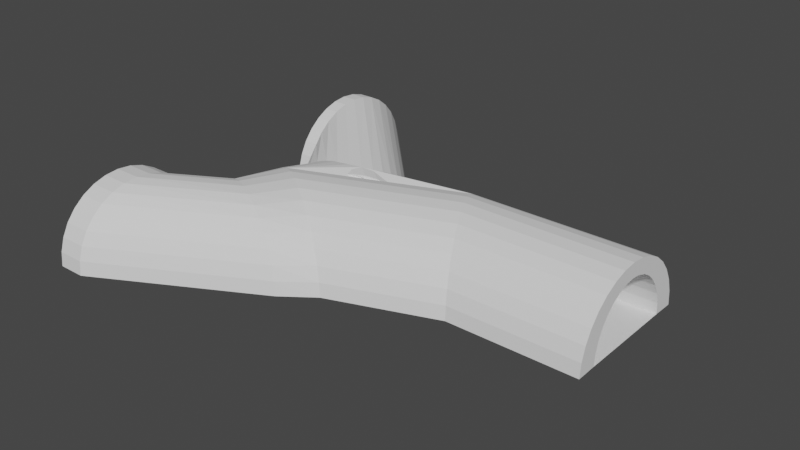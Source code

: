 # Source: tuneldoslineas.blend  (saved by Blender 2.83.19; exported with 4.5.12 LTS)
import bpy
from mathutils import Matrix  # noqa: F401  (used for matrix-valued properties, if any)

bpy.ops.wm.read_factory_settings(use_empty=True)
scene = bpy.context.scene
scene.name = 'Scene'

# ---- collections
col_collection = bpy.data.collections.new('Collection'); scene.collection.children.link(col_collection)

# ---- world
world_world = bpy.data.worlds.new('World'); scene.world = world_world
world_world.use_nodes = True; world_world.node_tree.nodes.clear()
_N = world_world.node_tree.nodes; _L = world_world.node_tree.links
n0 = _N.new('ShaderNodeOutputWorld'); n0.name = 'World Output'; n0.location = (300, 300)
n1 = _N.new('ShaderNodeBackground'); n1.name = 'Background'; n1.location = (10, 300)
n1.inputs[0].default_value = (0.05088, 0.05088, 0.05088, 1.0)
_L.new(n1.outputs[0], n0.inputs[0])
n0.is_active_output = True
world_world.color = (0.05088, 0.05088, 0.05088)
world_world.use_sun_shadow = False
world_world.sun_shadow_jitter_overblur = 0.0

# ---- meshes
me_cylinder_002 = bpy.data.meshes.new('Cylinder.002')
me_cylinder_002.from_pydata([(-0.5305, 0.8201, -1.449), (-0.5305, 2.875, 0.528), (-0.3354, 0.8009, -1.449), (-0.3354, 2.856, 0.5279), (-0.1478, 0.744, -1.449), (-0.1478, 2.799, 0.5279), (0.0251, 0.6516, -1.449), (0.0251, 2.707, 0.5278), (0.1766, 0.5272, -1.449), (0.1766, 2.582, 0.5276), (0.301, 0.3757, -1.449), (0.301, 2.431, 0.5275), (0.3934, 0.2028, -1.449), (0.3934, 2.258, 0.5273), (0.4503, 0.01522, -1.449), (0.4503, 2.07, 0.5271), (0.4695, -0.1799, -1.449), (0.4695, 1.875, 0.5269), (0.4503, -0.375, -1.449), (0.4503, 1.68, 0.5267), (0.3934, -0.5626, -1.449), (0.3934, 1.493, 0.5265), (0.301, -0.7354, -1.449), (0.301, 1.32, 0.5263), (0.1766, -0.887, -1.449), (0.1766, 1.168, 0.5262), (0.0251, -1.011, -1.449), (0.0251, 1.044, 0.526), (-0.1478, -1.104, -1.449), (-0.1478, 0.9515, 0.5259), (-0.3354, -1.161, -1.449), (-0.3354, 0.8946, 0.5259), (-0.5305, -1.18, -1.449), (-0.5305, 0.8754, 0.5258), (-0.2225, 1.222, 0.5262), (-0.2225, -0.8334, -1.449), (-0.08605, 1.287, 0.5263), (-0.08605, -0.768, -1.449), (0.03353, 1.375, 0.5264), (0.03353, -0.68, -1.449), (0.1317, 1.482, 0.5265), (0.1317, -0.5728, -1.449), (0.2046, 1.605, 0.5266), (0.2046, -0.4506, -1.449), (0.2495, 1.737, 0.5268), (0.2495, -0.3179, -1.449), (0.2647, 1.875, 0.5269), (0.2647, -0.1799, -1.449), (0.2495, 2.013, 0.527), (0.2495, -0.04188, -1.449), (0.2046, 2.146, 0.5272), (0.2046, 0.09081, -1.449), (0.1317, 2.268, 0.5273), (0.1317, 0.2131, -1.449), (0.03353, 2.376, 0.5274), (0.03353, 0.3203, -1.449), (-0.08605, 2.464, 0.5275), (-0.08605, 0.4082, -1.449), (-0.2225, 2.529, 0.5276), (-0.2225, 0.4736, -1.449), (-0.5245, 2.583, 0.5276), (-0.3705, 2.569, 0.5276), (-0.3705, 0.5139, -1.449), (-0.5245, 0.5275, -1.449), (-0.3705, -0.8736, -1.449), (-0.3705, 1.182, 0.5262), (-0.5245, -0.8872, -1.449), (-0.5245, 1.168, 0.5262), (-0.5305, 0.8132, -0.8464), (-0.3354, 0.7942, -0.8432), (-0.1478, 0.7379, -0.8337), (0.0251, 0.6465, -0.8183), (0.1766, 0.5234, -0.7976), (0.301, 0.3734, -0.7724), (0.3934, 0.2024, -0.7437), (0.4503, 0.01674, -0.7124), (0.4695, -0.1763, -0.68), (0.4503, -0.3694, -0.6475), (0.3934, -0.555, -0.6163), (0.301, -0.7261, -0.5876), (0.1766, -0.876, -0.5623), (0.0251, -0.9991, -0.5417), (-0.1478, -1.091, -0.5263), (-0.3354, -1.147, -0.5168), (-0.5305, -1.166, -0.5136), (-0.3705, -0.8628, -0.5646), (-0.2225, -0.823, -0.5713), (-0.08605, -0.7583, -0.5821), (0.03353, -0.6712, -0.5968), (0.1317, -0.5652, -0.6146), (0.2046, -0.4442, -0.635), (0.2495, -0.3129, -0.657), (0.2647, -0.1763, -0.68), (0.2495, -0.03976, -0.7029), (0.2046, 0.09154, -0.725), (0.1317, 0.2125, -0.7454), (0.03353, 0.3186, -0.7632), (-0.08605, 0.4057, -0.7778), (-0.2225, 0.4703, -0.7887), (-0.3705, 0.5102, -0.7954), (-0.5245, 0.5236, -0.7977), (-0.5245, -0.8762, -0.5623), (-0.5716, 1.633, -0.1916), (-0.5655, 1.488, -0.09565), (-0.3765, 1.624, -0.1853), (-0.1889, 1.595, -0.1666), (-0.01599, 1.55, -0.1363), (0.1356, 1.488, -0.09558), (0.2599, 1.413, -0.04592), (0.3523, 1.328, 0.01073), (0.4092, 1.235, 0.07221), (0.4284, 1.138, 0.1361), (0.4092, 1.042, 0.2001), (0.3523, 0.949, 0.2615), (0.2599, 0.8634, 0.3182), (0.1356, 0.7885, 0.3679), (-0.01599, 0.7269, 0.4086), (-0.1889, 0.6812, 0.4389), (-0.3765, 0.6531, 0.4575), (-0.5716, 0.6436, 0.4638), (-0.4116, 0.7951, 0.3635), (-0.2636, 0.815, 0.3503), (-0.1271, 0.8473, 0.3289), (-0.007555, 0.8909, 0.3), (0.09058, 0.9439, 0.2649), (0.1635, 1.004, 0.2248), (0.2084, 1.07, 0.1814), (0.2236, 1.138, 0.1361), (0.2084, 1.207, 0.09092), (0.1635, 1.272, 0.04743), (0.09058, 1.333, 0.007361), (-0.007555, 1.386, -0.02776), (-0.1271, 1.429, -0.05659), (-0.2636, 1.462, -0.07801), (-0.4116, 1.482, -0.0912), (-0.5655, 0.7884, 0.3679), (-0.3765, 1.293, -0.3313), (-0.1889, 1.251, -0.3103), (-0.01599, 1.182, -0.2762), (0.1356, 1.09, -0.2303), (0.2599, 0.9776, -0.1743), (0.3523, 0.8493, -0.1105), (0.4092, 0.71, -0.04126), (0.4284, 0.5652, 0.03076), (0.4092, 0.4205, 0.1028), (0.3523, 0.2812, 0.172), (0.2599, 0.1529, 0.2359), (0.1356, 0.04046, 0.2918), (-0.01599, -0.05183, 0.3377), (-0.1889, -0.1204, 0.3718), (-0.3765, -0.1626, 0.3928), (-0.5716, -0.1769, 0.3999), (-0.4116, 0.05039, 0.2869), (-0.2636, 0.08026, 0.272), (-0.1271, 0.1288, 0.2479), (-0.007555, 0.1941, 0.2154), (0.09058, 0.2736, 0.1758), (0.1635, 0.3644, 0.1307), (0.2084, 0.4628, 0.08171), (0.2236, 0.5652, 0.03076), (0.2084, 0.6677, -0.02018), (0.1635, 0.7661, -0.06917), (0.09058, 0.8569, -0.1143), (-0.007555, 0.9364, -0.1539), (-0.1271, 1.002, -0.1864), (-0.2636, 1.05, -0.2105), (-0.4116, 1.08, -0.2254), (-0.5655, 0.0403, 0.2919), (-0.5716, 1.307, -0.3384), (-0.5655, 1.09, -0.2304), (-0.5759, -2.854, 0.4123), (-0.3023, -2.858, 0.4171), (-0.1153, -2.8, 0.417), (0.05692, -2.707, 0.4169), (0.2079, -2.582, 0.4168), (0.3318, -2.43, 0.4167), (0.4239, -2.256, 0.4166), (0.4806, -2.067, 0.4164), (0.4998, -1.87, 0.4162), (0.4806, -1.674, 0.4161), (0.4239, -1.485, 0.4159), (0.3318, -1.311, 0.4157), (0.2079, -1.159, 0.4156), (0.05692, -1.034, 0.4155), (-0.1153, -0.9407, 0.4154), (-0.3023, -0.8834, 0.4154), (-0.5759, -0.8409, 0.4106), (-0.1898, -1.213, 0.4157), (-0.05383, -1.279, 0.4157), (0.06532, -1.367, 0.4158), (0.1631, -1.475, 0.4159), (0.2358, -1.598, 0.416), (0.2805, -1.732, 0.4161), (0.2956, -1.87, 0.4162), (0.2805, -2.009, 0.4163), (0.2358, -2.143, 0.4165), (0.1631, -2.266, 0.4166), (0.06532, -2.374, 0.4167), (-0.05383, -2.462, 0.4167), (-0.1898, -2.528, 0.4168), (-0.5699, -2.559, 0.4121), (-0.3373, -2.569, 0.4168), (-0.3373, -1.172, 0.4156), (-0.5699, -1.135, 0.4108), (0.2471, -0.2477, -0.3266), (0.323, -0.2135, -0.2757), (0.3698, -0.1763, -0.2205), (0.3856, -0.1376, -0.1631), (0.3698, -0.09892, -0.1057), (0.323, -0.06172, -0.05052), (0.2471, -0.02745, 0.0003481), (0.1078, -0.6801, -0.08233), (-0.3705, -0.7353, -0.2795), (-0.5643, 0.02007, 0.2986), (0.02712, -0.7574, -0.08929), (-0.2328, 0.03337, 0.2699), (0.1078, -0.5353, 0.1449), (-0.08605, -0.6311, -0.2929), (-0.3365, -0.6043, 0.3575), (0.02019, -0.5519, -0.3007), (-0.3844, 0.01608, 0.2911), (-0.1478, -0.5682, 0.3464), (0.1678, -0.5194, 0.09427), (0.1317, -0.4343, -0.3093), (0.02019, -0.8235, -0.1841), (0.1448, -0.4128, -0.3135), (-0.09682, 0.04322, 0.2311), (0.02559, 0.06164, 0.1782), (0.0251, -0.8206, -0.1836), (0.02019, -0.5142, 0.2912), (0.0251, -0.5131, 0.2889), (0.1448, -0.7147, -0.1844), (-0.5056, -0.0965, 0.2235), (0.1766, -0.608, -0.05651), (0.301, -0.5184, -0.1658), (0.1272, 0.08308, 0.1127), (0.1271, 0.08441, 0.1127), (0.323, -0.4734, -0.1659), (0.2428, 0.09225, -0.008641), (0.1766, -0.4435, 0.2027), (0.02712, -0.5707, 0.1975), (-0.07121, -0.8166, -0.09668), (-0.3129, -0.08606, 0.2083), (0.301, -0.3623, 0.08815), (-0.1898, -0.07711, 0.1828), (-0.1806, -0.6262, 0.2729), (-0.1478, -0.8604, -0.09491), (0.1448, -0.455, 0.2247), (-0.07121, -0.5963, 0.2388), (-0.09066, -0.07352, 0.1513), (-0.1834, -0.8725, -0.09705), (0.2471, -0.3909, 0.1454), (0.2409, 0.1478, -0.01281), (0.0251, -0.5719, 0.1985), (0.02565, -0.06402, 0.09488), (0.1678, -0.5141, 0.09214), (0.02767, 0.06208, 0.1769), (0.323, -0.3346, 0.05998), (-0.09688, 0.04379, 0.2311), (0.3698, -0.2978, -0.02414), (-0.1803, -0.6261, 0.2728), (0.2047, -0.5084, 0.04142), (0.2304, -0.1092, -0.1481), (0.2172, -0.5207, -0.004129), (0.3856, -0.3093, -0.09186), (0.2047, -0.5594, -0.03886), (0.3698, -0.3665, -0.1408), (0.1678, -0.6191, -0.06282), (0.0251, -0.7591, -0.08922), (0.2517, -0.3265, -0.3233), (-0.3051, -0.649, 0.2964), (0.1098, -0.05779, 0.03316), (0.1078, -0.3961, -0.2024), (0.1737, -0.05689, -0.03432), (0.2142, -0.07654, -0.09379), (0.02712, -0.4881, -0.2036), (0.1766, -0.6862, -0.1796), (0.2143, -0.07649, -0.09402), (0.03353, -0.483, -0.2028), (0.2471, -0.5924, -0.18), (0.2202, -0.1849, -0.1711), (0.2201, -0.1853, -0.1711), (0.2517, -0.3265, -0.3233), (0.1678, -0.3017, -0.1963), (0.1317, -0.3676, -0.1964), (-0.4971, -0.9328, -0.08789), (-0.4971, -0.6941, -0.1922), (-0.07121, -0.5642, -0.2041), (-0.3354, -0.919, -0.09236), (-0.3051, -0.911, -0.09549), (-0.08605, -0.5753, -0.2027), (-0.3705, -0.6813, -0.1943), (-0.3051, -0.6657, -0.2003), (-0.1834, -0.6239, -0.2031), (-0.2225, -0.6425, -0.2001), (-0.4971, -0.694, -0.192), (0.03353, -0.5421, -0.3002), (-0.502, -0.9897, -0.172), (-0.502, -0.7461, -0.277), (-0.4971, -0.6657, 0.3103), (-0.2762, -0.9589, -0.1815), (-0.5116, -0.6244, 0.3665), (-0.2762, -0.7125, -0.2877), (-0.1478, -0.9178, -0.1816), (-0.122, -0.9041, -0.1839), (-0.122, -0.6487, -0.2938), (-0.3354, -0.919, -0.1761), (-0.5018, -0.7443, -0.2743), (-0.3037, -2.857, 0.4849), (-0.5773, -2.853, 0.4801), (-0.1168, -2.8, 0.4848), (0.05549, -2.707, 0.4847), (0.2065, -2.582, 0.4846), (0.3304, -2.429, 0.4845), (0.4225, -2.255, 0.4844), (0.4792, -2.066, 0.4842), (0.4983, -1.87, 0.484), (0.4792, -1.674, 0.4839), (0.4225, -1.485, 0.4837), (0.3304, -1.311, 0.4835), (0.2065, -1.158, 0.4834), (0.05549, -1.033, 0.4833), (-0.1168, -0.9402, 0.4832), (-0.3037, -0.8829, 0.4832), (-0.5773, -0.8404, 0.4784), (-0.3387, -1.172, 0.4834), (-0.1912, -1.212, 0.4835), (-0.05526, -1.278, 0.4835), (0.06389, -1.367, 0.4836), (0.1617, -1.474, 0.4837), (0.2343, -1.598, 0.4838), (0.2791, -1.731, 0.4839), (0.2942, -1.87, 0.484), (0.2791, -2.009, 0.4841), (0.2343, -2.142, 0.4843), (0.1617, -2.265, 0.4844), (0.06389, -2.373, 0.4845), (-0.05526, -2.462, 0.4845), (-0.1912, -2.528, 0.4846), (-0.3387, -2.568, 0.4846), (-0.5713, -2.559, 0.4798), (-0.5713, -1.135, 0.4786), (-0.3354, 2.855, 0.6544), (-0.5305, 2.874, 0.6544), (-0.1478, 2.798, 0.6543), (0.0251, 2.706, 0.6542), (0.1766, 2.581, 0.6541), (0.301, 2.43, 0.6539), (0.3934, 2.257, 0.6537), (0.4503, 2.069, 0.6535), (0.4695, 1.874, 0.6533), (0.4503, 1.679, 0.6531), (0.3934, 1.492, 0.6529), (0.301, 1.319, 0.6527), (0.1766, 1.167, 0.6526), (0.0251, 1.043, 0.6525), (-0.1478, 0.9503, 0.6524), (-0.3354, 0.8934, 0.6523), (-0.5305, 0.8742, 0.6523), (-0.3705, 1.18, 0.6526), (-0.2225, 1.221, 0.6526), (-0.08605, 1.286, 0.6527), (0.03353, 1.374, 0.6528), (0.1317, 1.481, 0.6529), (0.2046, 1.604, 0.653), (0.2495, 1.736, 0.6532), (0.2647, 1.874, 0.6533), (0.2495, 2.012, 0.6535), (0.2046, 2.145, 0.6536), (0.1317, 2.267, 0.6537), (0.03353, 2.374, 0.6539), (-0.08605, 2.462, 0.6539), (-0.2225, 2.528, 0.654), (-0.3705, 2.568, 0.6541), (-0.5245, 2.582, 0.6541), (-0.5245, 1.167, 0.6526), (0.1818, 0.4045, 0.1107)], [(66, 203), (295, 63)], [(102, 1, 3, 104), (104, 3, 5, 105), (105, 5, 7, 106), (106, 7, 9, 107), (107, 9, 11, 108), (108, 11, 13, 109), (109, 13, 15, 110), (110, 15, 17, 111), (111, 17, 19, 112), (112, 19, 21, 113), (113, 21, 23, 114), (114, 23, 25, 115), (115, 25, 27, 116), (116, 27, 29, 117), (117, 29, 31, 118), (118, 31, 33, 119), (30, 64, 35, 28), (120, 135, 67, 65), (122, 121, 34, 36), (123, 122, 36, 38), (124, 123, 38, 40), (125, 124, 40, 42), (126, 125, 42, 44), (127, 126, 44, 46), (128, 127, 46, 48), (129, 128, 48, 50), (130, 129, 50, 52), (131, 130, 52, 54), (132, 131, 54, 56), (133, 132, 56, 58), (121, 120, 65, 34), (134, 133, 58, 61), (103, 134, 61, 60), (21, 19, 351, 352), (65, 67, 375, 359), (4, 59, 62, 2), (22, 41, 43, 20), (46, 44, 365, 366), (3, 1, 343, 342), (14, 49, 51, 12), (32, 66, 64, 30), (29, 27, 355, 356), (11, 9, 346, 347), (6, 57, 59, 4), (24, 39, 41, 22), (84, 101, 66, 32), (54, 52, 369, 370), (36, 34, 360, 361), (16, 47, 49, 14), (60, 61, 373, 374), (8, 55, 57, 6), (26, 37, 39, 24), (19, 17, 350, 351), (44, 42, 364, 365), (18, 45, 47, 16), (34, 65, 359, 360), (10, 53, 55, 8), (28, 35, 37, 26), (2, 62, 63, 0), (27, 25, 354, 355), (9, 7, 345, 346), (52, 50, 368, 369), (20, 43, 45, 18), (102, 103, 60, 1), (1, 60, 374, 343), (12, 51, 53, 10), (0, 63, 100, 68), (63, 62, 99, 100), (62, 59, 98, 99), (35, 64, 85, 86), (59, 57, 97, 98), (57, 55, 96, 97), (55, 53, 95, 96), (53, 51, 94, 95), (51, 49, 93, 94), (49, 47, 92, 93), (47, 45, 91, 92), (45, 43, 90, 91), (43, 41, 89, 90), (41, 39, 88, 89), (39, 37, 87, 88), (37, 35, 86, 87), (64, 66, 101, 85), (30, 83, 84, 32), (28, 82, 83, 30), (26, 81, 82, 28), (24, 80, 81, 26), (22, 79, 80, 24), (20, 78, 79, 22), (18, 77, 78, 20), (16, 76, 77, 18), (14, 75, 76, 16), (12, 74, 75, 14), (10, 73, 74, 12), (8, 72, 73, 10), (6, 71, 72, 8), (4, 70, 71, 6), (2, 69, 70, 4), (0, 68, 69, 2), (33, 67, 135, 119), (168, 169, 103, 102), (169, 166, 134, 103), (166, 165, 133, 134), (153, 152, 120, 121), (165, 164, 132, 133), (164, 163, 131, 132), (163, 162, 130, 131), (162, 161, 129, 130), (161, 160, 128, 129), (160, 159, 127, 128), (159, 158, 126, 127), (158, 376, 157, 125, 126), (157, 156, 124, 125), (156, 155, 123, 124), (155, 154, 122, 123), (154, 153, 121, 122), (152, 167, 135, 120), (150, 118, 119, 151), (149, 117, 118, 150), (148, 116, 117, 149), (147, 115, 116, 148), (146, 114, 115, 147), (145, 113, 114, 146), (144, 112, 113, 145), (143, 111, 112, 144), (142, 110, 111, 143), (141, 109, 110, 142), (140, 108, 109, 141), (139, 107, 108, 140), (138, 106, 107, 139), (137, 105, 106, 138), (136, 104, 105, 137), (168, 102, 104, 136), (68, 168, 136, 69), (69, 136, 137, 70), (70, 137, 138, 71), (71, 138, 139, 72), (72, 139, 140, 73), (73, 140, 141, 74), (74, 141, 142, 75), (75, 142, 143, 76), (76, 143, 144, 77), (77, 144, 145, 78), (78, 145, 146, 243, 257, 259, 264, 266, 237, 234, 79), (79, 234, 279, 276, 80), (80, 276, 231, 228, 81), (81, 228, 224, 304, 303, 82), (82, 303, 300, 83), (85, 101, 307, 298, 212), (87, 86, 302, 305, 217), (88, 87, 217, 219, 296), (89, 88, 296, 223), (90, 89, 223, 225, 282), (91, 90, 376, 158), (92, 91, 158, 159), (93, 92, 159, 160), (94, 93, 160, 161), (95, 94, 161, 162), (96, 95, 162, 163), (97, 96, 163, 164), (98, 97, 164, 165), (86, 85, 212, 302), (99, 98, 165, 166), (100, 99, 166, 169), (68, 100, 169, 168), (119, 135, 167, 151), (204, 205, 237, 234, 279), (205, 206, 266, 237), (206, 207, 264, 266), (207, 208, 259, 264), (208, 209, 257, 259), (209, 210, 251, 243, 257), (210, 252, 238, 236, 247, 239, 251), (196, 335, 334, 195), (182, 320, 319, 181), (195, 334, 333, 194), (181, 319, 318, 180), (194, 333, 332, 193), (180, 318, 317, 179), (193, 332, 331, 192), (179, 317, 316, 178), (170, 309, 340, 200), (192, 331, 330, 191), (178, 316, 315, 177), (191, 330, 329, 190), (177, 315, 314, 176), (190, 329, 328, 189), (176, 314, 313, 175), (189, 328, 327, 188), (186, 301, 299, 203), (282, 225, 223, 284, 283, 281), (273, 271, 235, 236, 238), (238, 236, 235, 156, 157), (212, 298, 307, 286, 291), (242, 232, 213, 220), (285, 200, 201, 289, 306), (275, 214, 211, 272, 278), (214, 197, 196, 211), (251, 181, 180, 257, 243), (273, 222, 216, 271), (222, 191, 190, 216), (225, 231, 228, 224, 219, 296, 223), (231, 174, 173, 224, 228), (283, 267, 233, 265, 280, 281), (267, 195, 194, 265, 233), (254, 240, 253, 248, 249), (240, 189, 188, 248, 253), (247, 182, 181, 251, 239), (293, 250, 246, 241, 287, 290), (250, 199, 198, 241, 246), (277, 261, 255, 222, 273, 274), (261, 192, 191, 222, 255), (301, 186, 185, 218), (185, 184, 221, 218), (272, 211, 267, 283, 284), (211, 196, 195, 267), (237, 176, 175, 279, 234), (228, 231, 276, 233, 267, 211, 214, 268), (253, 240, 216, 222, 255, 239, 247, 230), (230, 247, 239, 147, 148), (249, 248, 245, 260), (234, 237, 266, 264, 259, 257, 243), (288, 285, 297, 300), (259, 179, 178, 264), (276, 279, 234, 243, 251, 239, 255, 261, 263, 265, 233), (239, 251, 243, 146, 147), (303, 304, 224, 228, 268, 241, 246), (221, 229, 230, 148, 149), (223, 296, 278, 272, 284), (271, 254, 227, 235), (235, 227, 155, 156), (302, 300, 297, 298, 212), (300, 171, 170, 297), (305, 304, 303, 300, 302), (304, 172, 171, 300, 303), (262, 263, 261, 277), (263, 193, 192, 261), (252, 210, 209, 208, 207, 206, 205, 204, 269), (300, 303, 246, 250, 289, 288), (218, 221, 149, 150), (292, 289, 250, 293, 294), (289, 201, 199, 250), (296, 219, 217, 290, 287, 275, 278), (254, 249, 226, 256, 227), (227, 256, 226, 154), (217, 305, 302, 294, 293, 290), (249, 244, 215, 258, 226), (226, 258, 215, 153), (302, 212, 291, 292, 294), (244, 242, 220, 215), (215, 220, 152), (264, 178, 177, 266), (287, 241, 268, 214, 275), (241, 198, 197, 214, 268), (242, 270, 299, 232), (270, 202, 203, 299), (244, 260, 270, 242), (260, 187, 202, 270), (269, 204, 279, 276, 231, 225, 282), (279, 175, 174, 231, 276), (266, 177, 176, 237), (238, 252, 269, 282, 281, 280, 262, 277, 274), (298, 295, 285, 297), (297, 170, 200, 285), (257, 180, 179, 259), (219, 224, 304, 305, 217), (224, 173, 172, 304), (280, 265, 263, 262), (265, 194, 193, 263), (271, 216, 240, 254), (216, 190, 189, 240), (258, 221, 229, 256, 226), (221, 184, 183, 229), (256, 229, 230, 247, 236, 235, 227), (229, 183, 182, 247, 230), (213, 167, 152, 220), (285, 288, 289, 292, 291, 286), (188, 187, 260, 248), (300, 297, 84, 83), (101, 84, 297, 298, 307), (150, 151, 301, 218), (167, 213, 232, 299, 301, 151), (313, 314, 334, 335), (322, 323, 325, 326), (308, 310, 338, 339), (318, 319, 329, 330), (314, 315, 333, 334), (323, 324, 341, 325), (310, 311, 337, 338), (319, 320, 328, 329), (315, 316, 332, 333), (311, 312, 336, 337), (320, 321, 327, 328), (316, 317, 331, 332), (312, 313, 335, 336), (321, 322, 326, 327), (309, 308, 339, 340), (317, 318, 330, 331), (183, 321, 320, 182), (197, 336, 335, 196), (184, 322, 321, 183), (171, 308, 309, 170), (198, 337, 336, 197), (185, 323, 322, 184), (203, 341, 324, 186), (172, 310, 308, 171), (199, 338, 337, 198), (186, 324, 323, 185), (173, 311, 310, 172), (201, 339, 338, 199), (187, 326, 325, 202), (174, 312, 311, 173), (200, 340, 339, 201), (188, 327, 326, 187), (175, 313, 312, 174), (202, 325, 341, 203), (347, 369, 368, 348), (356, 360, 359, 357), (342, 373, 372, 344), (352, 364, 363, 353), (348, 368, 367, 349), (357, 359, 375, 358), (344, 372, 371, 345), (353, 363, 362, 354), (349, 367, 366, 350), (345, 371, 370, 346), (354, 362, 361, 355), (350, 366, 365, 351), (346, 370, 369, 347), (355, 361, 360, 356), (343, 374, 373, 342), (351, 365, 364, 352), (38, 36, 361, 362), (56, 54, 370, 371), (13, 11, 347, 348), (31, 29, 356, 357), (48, 46, 366, 367), (5, 3, 342, 344), (23, 21, 352, 353), (40, 38, 362, 363), (58, 56, 371, 372), (15, 13, 348, 349), (33, 31, 357, 358), (50, 48, 367, 368), (7, 5, 344, 345), (25, 23, 353, 354), (67, 33, 358, 375), (42, 40, 363, 364), (61, 58, 372, 373), (17, 15, 349, 350), (274, 273, 238), (154, 226, 153), (153, 215, 152), (244, 249, 260), (155, 227, 154), (376, 90, 282, 269, 252, 238, 157)])
_uv = me_cylinder_002.uv_layers.new(name='UVMap')
_uv.uv.foreach_set('vector', [1.0, 0.875, 1.0, 1.0, 0.9688, 1.0, 0.9687, 0.875, 0.9687, 0.875, 0.9688, 1.0, 0.9375, 1.0, 0.9375, 0.875, 0.9375, 0.875, 0.9375, 1.0, 0.9063, 1.0, 0.9062, 0.875, 0.9062, 0.875, 0.9063, 1.0, 0.875, 1.0, 0.875, 0.875, 0.875, 0.875, 0.875, 1.0, 0.8438, 1.0, 0.8437, 0.875, 0.8437, 0.875, 0.8438, 1.0, 0.8125, 1.0, 0.8125, 0.875, 0.8125, 0.875, 0.8125, 1.0, 0.7812, 1.0, 0.7812, 0.875, 0.7812, 0.875, 0.7812, 1.0, 0.75, 1.0, 0.75, 0.875, 0.75, 0.875, 0.75, 1.0, 0.7188, 1.0, 0.7188, 0.875, 0.7188, 0.875, 0.7188, 1.0, 0.6875, 1.0, 0.6875, 0.875, 0.6875, 0.875, 0.6875, 1.0, 0.6562, 1.0, 0.6562, 0.875, 0.6562, 0.875, 0.6562, 1.0, 0.625, 1.0, 0.625, 0.875, 0.625, 0.875, 0.625, 1.0, 0.5938, 1.0, 0.5938, 0.875, 0.5938, 0.875, 0.5938, 1.0, 0.5625, 1.0, 0.5625, 0.875, 0.5625, 0.875, 0.5625, 1.0, 0.5313, 1.0, 0.5312, 0.875, 0.5312, 0.875, 0.5313, 1.0, 0.5, 1.0, 0.5, 0.875, 0.5312, 0.5, 0.5312, 0.5, 0.5625, 0.5, 0.5625, 0.5, 0.5312, 0.875, 0.5, 0.875, 0.5, 1.0, 0.5312, 1.0, 0.5938, 0.875, 0.5625, 0.875, 0.5625, 1.0, 0.5938, 1.0, 0.625, 0.875, 0.5938, 0.875, 0.5938, 1.0, 0.625, 1.0, 0.6562, 0.875, 0.625, 0.875, 0.625, 1.0, 0.6562, 1.0, 0.6875, 0.875, 0.6562, 0.875, 0.6562, 1.0, 0.6875, 1.0, 0.7188, 0.875, 0.6875, 0.875, 0.6875, 1.0, 0.7188, 1.0, 0.75, 0.875, 0.7188, 0.875, 0.7188, 1.0, 0.75, 1.0, 0.7812, 0.875, 0.75, 0.875, 0.75, 1.0, 0.7812, 1.0, 0.8125, 0.875, 0.7812, 0.875, 0.7812, 1.0, 0.8125, 1.0, 0.8437, 0.875, 0.8125, 0.875, 0.8125, 1.0, 0.8438, 1.0, 0.875, 0.875, 0.8437, 0.875, 0.8438, 1.0, 0.875, 1.0, 0.9062, 0.875, 0.875, 0.875, 0.875, 1.0, 0.9062, 1.0, 0.9375, 0.875, 0.9062, 0.875, 0.9062, 1.0, 0.9375, 1.0, 0.5625, 0.875, 0.5312, 0.875, 0.5312, 1.0, 0.5625, 1.0, 0.9688, 0.875, 0.9375, 0.875, 0.9375, 1.0, 0.9687, 1.0, 1.0, 0.875, 0.9688, 0.875, 0.9687, 1.0, 1.0, 1.0, 0.6875, 1.0, 0.7188, 1.0, 0.7188, 1.0, 0.6875, 1.0, 0.5312, 1.0, 0.5, 1.0, 0.5, 1.0, 0.5312, 1.0, 0.9375, 0.5, 0.9375, 0.5, 0.9688, 0.5, 0.9688, 0.5, 0.6562, 0.5, 0.6562, 0.5, 0.6875, 0.5, 0.6875, 0.5, 0.75, 1.0, 0.7188, 1.0, 0.7188, 1.0, 0.75, 1.0, 0.9688, 1.0, 1.0, 1.0, 1.0, 1.0, 0.9688, 1.0, 0.7812, 0.5, 0.7812, 0.5, 0.8125, 0.5, 0.8125, 0.5, 0.5, 0.5, 0.5, 0.5, 0.5312, 0.5, 0.5312, 0.5, 0.5625, 1.0, 0.5938, 1.0, 0.5938, 1.0, 0.5625, 1.0, 0.8438, 1.0, 0.875, 1.0, 0.875, 1.0, 0.8438, 1.0, 0.9062, 0.5, 0.9062, 0.5, 0.9375, 0.5, 0.9375, 0.5, 0.625, 0.5, 0.625, 0.5, 0.6562, 0.5, 0.6562, 0.5, 0.5, 0.75, 0.5, 0.75, 0.5, 0.5, 0.5, 0.5, 0.875, 1.0, 0.8438, 1.0, 0.8438, 1.0, 0.875, 1.0, 0.5938, 1.0, 0.5625, 1.0, 0.5625, 1.0, 0.5938, 1.0, 0.75, 0.5, 0.75, 0.5, 0.7812, 0.5, 0.7812, 0.5, 1.0, 1.0, 0.9687, 1.0, 0.9687, 1.0, 1.0, 1.0, 0.875, 0.5, 0.875, 0.5, 0.9062, 0.5, 0.9062, 0.5, 0.5938, 0.5, 0.5938, 0.5, 0.625, 0.5, 0.625, 0.5, 0.7188, 1.0, 0.75, 1.0, 0.75, 1.0, 0.7188, 1.0, 0.7188, 1.0, 0.6875, 1.0, 0.6875, 1.0, 0.7188, 1.0, 0.7188, 0.5, 0.7188, 0.5, 0.75, 0.5, 0.75, 0.5, 0.5625, 1.0, 0.5312, 1.0, 0.5312, 1.0, 0.5625, 1.0, 0.8438, 0.5, 0.8438, 0.5, 0.875, 0.5, 0.875, 0.5, 0.5625, 0.5, 0.5625, 0.5, 0.5938, 0.5, 0.5938, 0.5, 0.9688, 0.5, 0.9688, 0.5, 1.0, 0.5, 1.0, 0.5, 0.5938, 1.0, 0.625, 1.0, 0.625, 1.0, 0.5938, 1.0, 0.875, 1.0, 0.9063, 1.0, 0.9063, 1.0, 0.875, 1.0, 0.8438, 1.0, 0.8125, 1.0, 0.8125, 1.0, 0.8438, 1.0, 0.6875, 0.5, 0.6875, 0.5, 0.7188, 0.5, 0.7188, 0.5, 1.0, 0.875, 1.0, 0.875, 1.0, 1.0, 1.0, 1.0, 1.0, 1.0, 1.0, 1.0, 1.0, 1.0, 1.0, 1.0, 0.8125, 0.5, 0.8125, 0.5, 0.8438, 0.5, 0.8438, 0.5, 1.0, 0.5, 1.0, 0.5, 1.0, 0.75, 1.0, 0.75, 1.0, 0.5, 0.9688, 0.5, 0.9688, 0.75, 1.0, 0.75, 0.9688, 0.5, 0.9375, 0.5, 0.9375, 0.75, 0.9688, 0.75, 0.5625, 0.5, 0.5312, 0.5, 0.5312, 0.75, 0.5625, 0.75, 0.9375, 0.5, 0.9062, 0.5, 0.9062, 0.75, 0.9375, 0.75, 0.9062, 0.5, 0.875, 0.5, 0.875, 0.75, 0.9062, 0.75, 0.875, 0.5, 0.8438, 0.5, 0.8438, 0.75, 0.875, 0.75, 0.8438, 0.5, 0.8125, 0.5, 0.8125, 0.75, 0.8438, 0.75, 0.8125, 0.5, 0.7812, 0.5, 0.7812, 0.75, 0.8125, 0.75, 0.7812, 0.5, 0.75, 0.5, 0.75, 0.75, 0.7812, 0.75, 0.75, 0.5, 0.7188, 0.5, 0.7188, 0.75, 0.75, 0.75, 0.7188, 0.5, 0.6875, 0.5, 0.6875, 0.75, 0.7188, 0.75, 0.6875, 0.5, 0.6562, 0.5, 0.6562, 0.75, 0.6875, 0.75, 0.6562, 0.5, 0.625, 0.5, 0.625, 0.75, 0.6562, 0.75, 0.625, 0.5, 0.5938, 0.5, 0.5938, 0.75, 0.625, 0.75, 0.5938, 0.5, 0.5625, 0.5, 0.5625, 0.75, 0.5938, 0.75, 0.5312, 0.5, 0.5, 0.5, 0.5, 0.75, 0.5312, 0.75, 0.5312, 0.5, 0.5312, 0.75, 0.5, 0.75, 0.5, 0.5, 0.5625, 0.5, 0.5625, 0.75, 0.5312, 0.75, 0.5312, 0.5, 0.5938, 0.5, 0.5938, 0.75, 0.5625, 0.75, 0.5625, 0.5, 0.625, 0.5, 0.625, 0.75, 0.5938, 0.75, 0.5938, 0.5, 0.6562, 0.5, 0.6562, 0.75, 0.625, 0.75, 0.625, 0.5, 0.6875, 0.5, 0.6875, 0.75, 0.6562, 0.75, 0.6562, 0.5, 0.7188, 0.5, 0.7188, 0.75, 0.6875, 0.75, 0.6875, 0.5, 0.75, 0.5, 0.75, 0.75, 0.7188, 0.75, 0.7188, 0.5, 0.7812, 0.5, 0.7812, 0.75, 0.75, 0.75, 0.75, 0.5, 0.8125, 0.5, 0.8125, 0.75, 0.7812, 0.75, 0.7812, 0.5, 0.8438, 0.5, 0.8437, 0.75, 0.8125, 0.75, 0.8125, 0.5, 0.875, 0.5, 0.875, 0.75, 0.8437, 0.75, 0.8438, 0.5, 0.9062, 0.5, 0.9062, 0.75, 0.875, 0.75, 0.875, 0.5, 0.9375, 0.5, 0.9375, 0.75, 0.9062, 0.75, 0.9062, 0.5, 0.9688, 0.5, 0.9688, 0.75, 0.9375, 0.75, 0.9375, 0.5, 1.0, 0.5, 1.0, 0.75, 0.9688, 0.75, 0.9688, 0.5, 0.5, 1.0, 0.5, 1.0, 0.5, 0.875, 0.5, 0.875, 1.0, 0.8125, 1.0, 0.8125, 1.0, 0.875, 1.0, 0.875, 1.0, 0.8125, 0.9688, 0.8125, 0.9688, 0.875, 1.0, 0.875, 0.9688, 0.8125, 0.9375, 0.8125, 0.9375, 0.875, 0.9688, 0.875, 0.5625, 0.8125, 0.5312, 0.8125, 0.5312, 0.875, 0.5625, 0.875, 0.9375, 0.8125, 0.9062, 0.8125, 0.9062, 0.875, 0.9375, 0.875, 0.9062, 0.8125, 0.875, 0.8125, 0.875, 0.875, 0.9062, 0.875, 0.875, 0.8125, 0.8437, 0.8125, 0.8437, 0.875, 0.875, 0.875, 0.8437, 0.8125, 0.8125, 0.8125, 0.8125, 0.875, 0.8437, 0.875, 0.8125, 0.8125, 0.7812, 0.8125, 0.7812, 0.875, 0.8125, 0.875, 0.7812, 0.8125, 0.75, 0.8125, 0.75, 0.875, 0.7812, 0.875, 0.75, 0.8125, 0.7188, 0.8125, 0.7188, 0.875, 0.75, 0.875, 0.7188, 0.8125, 0.7003, 0.8125, 0.6875, 0.8125, 0.6875, 0.875, 0.7188, 0.875, 0.6875, 0.8125, 0.6562, 0.8125, 0.6562, 0.875, 0.6875, 0.875, 0.6562, 0.8125, 0.625, 0.8125, 0.625, 0.875, 0.6562, 0.875, 0.625, 0.8125, 0.5937, 0.8125, 0.5938, 0.875, 0.625, 0.875, 0.5937, 0.8125, 0.5625, 0.8125, 0.5625, 0.875, 0.5938, 0.875, 0.5312, 0.8125, 0.5, 0.8125, 0.5, 0.875, 0.5312, 0.875, 0.5312, 0.8125, 0.5312, 0.875, 0.5, 0.875, 0.5, 0.8125, 0.5625, 0.8125, 0.5625, 0.875, 0.5312, 0.875, 0.5312, 0.8125, 0.5938, 0.8125, 0.5938, 0.875, 0.5625, 0.875, 0.5625, 0.8125, 0.625, 0.8125, 0.625, 0.875, 0.5938, 0.875, 0.5938, 0.8125, 0.6562, 0.8125, 0.6562, 0.875, 0.625, 0.875, 0.625, 0.8125, 0.6875, 0.8125, 0.6875, 0.875, 0.6562, 0.875, 0.6562, 0.8125, 0.7188, 0.8125, 0.7188, 0.875, 0.6875, 0.875, 0.6875, 0.8125, 0.75, 0.8125, 0.75, 0.875, 0.7188, 0.875, 0.7188, 0.8125, 0.7812, 0.8125, 0.7812, 0.875, 0.75, 0.875, 0.75, 0.8125, 0.8125, 0.8125, 0.8125, 0.875, 0.7812, 0.875, 0.7812, 0.8125, 0.8437, 0.8125, 0.8437, 0.875, 0.8125, 0.875, 0.8125, 0.8125, 0.875, 0.8125, 0.875, 0.875, 0.8437, 0.875, 0.8437, 0.8125, 0.9063, 0.8125, 0.9062, 0.875, 0.875, 0.875, 0.875, 0.8125, 0.9375, 0.8125, 0.9375, 0.875, 0.9062, 0.875, 0.9063, 0.8125, 0.9687, 0.8125, 0.9687, 0.875, 0.9375, 0.875, 0.9375, 0.8125, 1.0, 0.8125, 1.0, 0.875, 0.9687, 0.875, 0.9687, 0.8125, 1.0, 0.75, 1.0, 0.8125, 0.9687, 0.8125, 0.9688, 0.75, 0.9688, 0.75, 0.9687, 0.8125, 0.9375, 0.8125, 0.9375, 0.75, 0.9375, 0.75, 0.9375, 0.8125, 0.9063, 0.8125, 0.9062, 0.75, 0.9062, 0.75, 0.9063, 0.8125, 0.875, 0.8125, 0.875, 0.75, 0.875, 0.75, 0.875, 0.8125, 0.8437, 0.8125, 0.8437, 0.75, 0.8437, 0.75, 0.8437, 0.8125, 0.8125, 0.8125, 0.8125, 0.75, 0.8125, 0.75, 0.8125, 0.8125, 0.7812, 0.8125, 0.7812, 0.75, 0.7812, 0.75, 0.7812, 0.8125, 0.75, 0.8125, 0.75, 0.75, 0.75, 0.75, 0.75, 0.8125, 0.7188, 0.8125, 0.7188, 0.75, 0.7188, 0.75, 0.7188, 0.8125, 0.6875, 0.8125, 0.6875, 0.75, 0.6875, 0.75, 0.6875, 0.8125, 0.6562, 0.8125, 0.6562, 0.7922, 0.6641, 0.7912, 0.6798, 0.7869, 0.685, 0.7825, 0.6799, 0.7783, 0.6639, 0.7748, 0.6562, 0.7741, 0.6562, 0.75, 0.6562, 0.75, 0.6562, 0.7741, 0.6431, 0.772, 0.625, 0.7706, 0.625, 0.75, 0.625, 0.75, 0.625, 0.7706, 0.6186, 0.7699, 0.5938, 0.7684, 0.5938, 0.75, 0.5938, 0.75, 0.5938, 0.7684, 0.5929, 0.7683, 0.5672, 0.7672, 0.5625, 0.7671, 0.5625, 0.75, 0.5625, 0.75, 0.5625, 0.7671, 0.5312, 0.7667, 0.5312, 0.75, 0.5312, 0.75, 0.5, 0.75, 0.5046, 0.7641, 0.5046, 0.7639, 0.5312, 0.7639, 0.5938, 0.75, 0.5625, 0.75, 0.5625, 0.764, 0.5856, 0.7643, 0.5938, 0.7645, 0.625, 0.75, 0.5938, 0.75, 0.5938, 0.7645, 0.6216, 0.7652, 0.625, 0.7654, 0.6562, 0.75, 0.625, 0.75, 0.625, 0.7654, 0.6562, 0.7664, 0.6875, 0.75, 0.6562, 0.75, 0.6562, 0.7664, 0.662, 0.7665, 0.6875, 0.7675, 0.7188, 0.75, 0.6875, 0.75, 0.7003, 0.8125, 0.7188, 0.8125, 0.75, 0.75, 0.7188, 0.75, 0.7188, 0.8125, 0.75, 0.8125, 0.7812, 0.75, 0.75, 0.75, 0.75, 0.8125, 0.7812, 0.8125, 0.8125, 0.75, 0.7812, 0.75, 0.7812, 0.8125, 0.8125, 0.8125, 0.8438, 0.75, 0.8125, 0.75, 0.8125, 0.8125, 0.8437, 0.8125, 0.875, 0.75, 0.8438, 0.75, 0.8437, 0.8125, 0.875, 0.8125, 0.9062, 0.75, 0.875, 0.75, 0.875, 0.8125, 0.9062, 0.8125, 0.9375, 0.75, 0.9062, 0.75, 0.9062, 0.8125, 0.9375, 0.8125, 0.5625, 0.75, 0.5312, 0.75, 0.5312, 0.7639, 0.5625, 0.764, 0.9688, 0.75, 0.9375, 0.75, 0.9375, 0.8125, 0.9688, 0.8125, 1.0, 0.75, 0.9688, 0.75, 0.9688, 0.8125, 1.0, 0.8125, 1.0, 0.75, 1.0, 0.75, 1.0, 0.8125, 1.0, 0.8125, 0.5, 0.875, 0.5, 0.875, 0.5, 0.8125, 0.5, 0.8125, 0.8437, 0.875, 0.8125, 0.875, 0.8125, 0.8927, 0.8216, 0.8948, 0.8438, 0.8972, 0.8125, 0.875, 0.7812, 0.875, 0.7812, 0.8888, 0.8125, 0.8927, 0.7812, 0.875, 0.75, 0.875, 0.75, 0.8884, 0.7812, 0.8888, 0.75, 0.875, 0.7188, 0.875, 0.7188, 0.8918, 0.75, 0.8884, 0.7188, 0.875, 0.6875, 0.875, 0.6875, 0.9001, 0.7188, 0.8918, 0.6875, 0.875, 0.6562, 0.875, 0.6562, 0.9113, 0.6787, 0.9042, 0.6875, 0.9001, 0.6562, 0.875, 0.6538, 0.875, 0.6433, 0.8837, 0.625, 0.8929, 0.625, 0.9245, 0.6348, 0.9211, 0.6562, 0.9113, 0.8438, 1.0, 0.8438, 1.0, 0.8125, 1.0, 0.8125, 1.0, 0.625, 1.0, 0.625, 1.0, 0.6562, 1.0, 0.6562, 1.0, 0.8125, 1.0, 0.8125, 1.0, 0.7812, 1.0, 0.7812, 1.0, 0.6562, 1.0, 0.6562, 1.0, 0.6875, 1.0, 0.6875, 1.0, 0.7812, 1.0, 0.7812, 1.0, 0.75, 1.0, 0.75, 1.0, 0.6875, 1.0, 0.6875, 1.0, 0.7188, 1.0, 0.7188, 1.0, 0.75, 1.0, 0.75, 1.0, 0.7188, 1.0, 0.7188, 1.0, 0.7188, 1.0, 0.7188, 1.0, 0.75, 1.0, 0.75, 1.0, 1.0, 1.0, 1.0, 1.0, 1.0, 1.0, 1.0, 1.0, 0.7188, 1.0, 0.7188, 1.0, 0.6875, 1.0, 0.6875, 1.0, 0.75, 1.0, 0.75, 1.0, 0.7812, 1.0, 0.7812, 1.0, 0.6875, 1.0, 0.6875, 1.0, 0.6562, 1.0, 0.6562, 1.0, 0.7812, 1.0, 0.7812, 1.0, 0.8125, 1.0, 0.8125, 1.0, 0.6562, 1.0, 0.6562, 1.0, 0.625, 1.0, 0.625, 1.0, 0.8125, 1.0, 0.8125, 1.0, 0.8438, 1.0, 0.8438, 1.0, 0.625, 1.0, 0.625, 1.0, 0.5938, 1.0, 0.5938, 1.0, 0.5, 1.0, 0.5, 0.964, 0.5, 0.9493, 0.5, 1.0, 0.6875, 0.7675, 0.662, 0.7665, 0.6562, 0.7664, 0.6562, 0.7748, 0.6723, 0.776, 0.6875, 0.7786, 0.6723, 0.7882, 0.6562, 0.7901, 0.6562, 0.7983, 0.6622, 0.7981, 0.6875, 0.7961, 0.6875, 0.7961, 0.6622, 0.7981, 0.6562, 0.7983, 0.6562, 0.8125, 0.6875, 0.8125, 0.5312, 0.7639, 0.5046, 0.7639, 0.5046, 0.7641, 0.5056, 0.7698, 0.5312, 0.7698, 0.5312, 0.7978, 0.5056, 0.7981, 0.5046, 0.8037, 0.5312, 0.8034, 1.0, 0.9163, 1.0, 1.0, 0.9687, 1.0, 0.9688, 0.9141, 0.9737, 0.9148, 0.875, 0.8915, 0.875, 0.9091, 0.8437, 0.9065, 0.8437, 0.8873, 0.8725, 0.8913, 0.875, 0.9091, 0.875, 1.0, 0.8438, 1.0, 0.8437, 0.9065, 0.6562, 0.9113, 0.6562, 1.0, 0.6875, 1.0, 0.6875, 0.9001, 0.6787, 0.9042, 0.6875, 0.8858, 0.6875, 0.9131, 0.6562, 0.919, 0.6562, 0.8933, 0.6875, 0.9131, 0.6875, 1.0, 0.6562, 1.0, 0.6562, 0.919, 0.875, 0.8833, 0.875, 0.9018, 0.905, 0.9057, 0.9062, 0.9058, 0.9062, 0.8897, 0.9029, 0.8894, 0.8783, 0.8844, 0.875, 0.9018, 0.875, 1.0, 0.9063, 1.0, 0.9062, 0.9058, 0.905, 0.9057, 0.8125, 0.8828, 0.8125, 0.9053, 0.8053, 0.9053, 0.7812, 0.9043, 0.7812, 0.8798, 0.7813, 0.8798, 0.8125, 0.9053, 0.8125, 1.0, 0.7812, 1.0, 0.7812, 0.9043, 0.8053, 0.9053, 0.625, 0.9013, 0.625, 0.9268, 0.6244, 0.9269, 0.5938, 0.9334, 0.5938, 0.9085, 0.625, 0.9268, 0.625, 1.0, 0.5938, 1.0, 0.5938, 0.9334, 0.6244, 0.9269, 0.625, 0.9245, 0.625, 1.0, 0.6562, 1.0, 0.6562, 0.9113, 0.6348, 0.9211, 0.9375, 0.8972, 0.9375, 0.9127, 0.9276, 0.9125, 0.9062, 0.9108, 0.9062, 0.8947, 0.9104, 0.8953, 0.9375, 0.9127, 0.9375, 1.0, 0.9062, 1.0, 0.9062, 0.9108, 0.9276, 0.9125, 0.7188, 0.8809, 0.7188, 0.9079, 0.6951, 0.9121, 0.6875, 0.9131, 0.6875, 0.8858, 0.7187, 0.8809, 0.7188, 0.9079, 0.7188, 1.0, 0.6875, 1.0, 0.6875, 0.9131, 0.6951, 0.9121, 0.5, 0.964, 0.5, 1.0, 0.5313, 1.0, 0.5231, 0.9599, 0.5313, 1.0, 0.5625, 1.0, 0.5625, 0.8018, 0.5312, 0.9571, 0.8437, 0.8873, 0.8437, 0.9065, 0.8125, 0.9053, 0.8125, 0.8828, 0.8314, 0.8862, 0.8437, 0.9065, 0.8438, 1.0, 0.8125, 1.0, 0.8125, 0.9053, 0.8125, 0.8927, 0.8125, 1.0, 0.8438, 1.0, 0.8438, 0.8972, 0.8216, 0.8948, 0.5938, 0.7684, 0.6186, 0.7699, 0.625, 0.7706, 0.625, 0.7791, 0.6232, 0.7785, 0.6111, 0.7764, 0.5942, 0.7747, 0.5938, 0.7747, 0.5938, 0.794, 0.5942, 0.794, 0.611, 0.7918, 0.6232, 0.7893, 0.625, 0.7887, 0.625, 0.7969, 0.6185, 0.7979, 0.5938, 0.8001, 0.5938, 0.8001, 0.6185, 0.7979, 0.625, 0.7969, 0.625, 0.8125, 0.5938, 0.8125, 0.5896, 0.9096, 0.5938, 0.9334, 0.5724, 0.9384, 0.5625, 0.94, 0.6562, 0.7741, 0.6639, 0.7748, 0.6799, 0.7783, 0.685, 0.7825, 0.6798, 0.7869, 0.6641, 0.7912, 0.6562, 0.7922, 0.5312, 0.7721, 0.5054, 0.7722, 0.5046, 0.7667, 0.5312, 0.7667, 0.7188, 0.8918, 0.7188, 1.0, 0.75, 1.0, 0.75, 0.8884, 0.625, 0.7706, 0.6431, 0.772, 0.6562, 0.7741, 0.6562, 0.7922, 0.6429, 0.7949, 0.625, 0.7969, 0.625, 0.7887, 0.6323, 0.7865, 0.6355, 0.7837, 0.6323, 0.781, 0.625, 0.7791, 0.625, 0.7969, 0.6429, 0.7949, 0.6562, 0.7922, 0.6562, 0.8125, 0.625, 0.8125, 0.5625, 0.7671, 0.5672, 0.7672, 0.5929, 0.7683, 0.5938, 0.7684, 0.5938, 0.7747, 0.5764, 0.7734, 0.5625, 0.7728, 0.5672, 0.8017, 0.5929, 0.8002, 0.5938, 0.8001, 0.5938, 0.8125, 0.5625, 0.8125, 0.6562, 0.7664, 0.625, 0.7654, 0.625, 0.7724, 0.6489, 0.7739, 0.6562, 0.7748, 0.6488, 0.7912, 0.625, 0.7934, 0.625, 0.8003, 0.6562, 0.7983, 0.6562, 0.7983, 0.625, 0.8003, 0.625, 0.8125, 0.6562, 0.8125, 0.9688, 0.8965, 0.9688, 0.9105, 1.0, 0.9129, 1.0, 0.8991, 0.9818, 0.8981, 0.9769, 0.9115, 0.9688, 1.0, 1.0, 1.0, 1.0, 0.9129, 0.9375, 0.8939, 0.9375, 0.9085, 0.9427, 0.9091, 0.9688, 0.9105, 0.9688, 0.8965, 0.9375, 0.9085, 0.9375, 1.0, 0.9688, 1.0, 0.9688, 0.9105, 0.9427, 0.9091, 0.75, 0.8778, 0.75, 0.905, 0.7188, 0.9079, 0.7188, 0.8809, 0.75, 0.905, 0.75, 1.0, 0.7188, 1.0, 0.7188, 0.9079, 0.6538, 0.875, 0.6562, 0.875, 0.6875, 0.875, 0.7188, 0.875, 0.75, 0.875, 0.7812, 0.875, 0.8125, 0.875, 0.8437, 0.875, 0.8503, 0.875, 0.5411, 0.7666, 0.5625, 0.7671, 0.5625, 0.7728, 0.5566, 0.7726, 0.5363, 0.7721, 0.5312, 0.7721, 0.5411, 0.8026, 0.5625, 0.8018, 0.5625, 0.8125, 0.5312, 0.8125, 0.9688, 0.899, 0.9688, 0.9141, 0.9375, 0.9127, 0.9375, 0.8972, 0.9475, 0.8981, 0.9688, 0.9141, 0.9687, 1.0, 0.9375, 1.0, 0.9375, 0.9127, 0.625, 0.7654, 0.6216, 0.7652, 0.5938, 0.7645, 0.5938, 0.7709, 0.5977, 0.771, 0.6234, 0.7723, 0.625, 0.7724, 0.6233, 0.7936, 0.5938, 0.7957, 0.5938, 0.8018, 0.6215, 0.8006, 0.625, 0.8003, 0.625, 0.8003, 0.6215, 0.8006, 0.5938, 0.8018, 0.5937, 0.8125, 0.5938, 0.7645, 0.5856, 0.7643, 0.5625, 0.764, 0.5625, 0.77, 0.5715, 0.7702, 0.5938, 0.7709, 0.5938, 0.7957, 0.5625, 0.7971, 0.5625, 0.8029, 0.5855, 0.8023, 0.5938, 0.8018, 0.5938, 0.8018, 0.5855, 0.8023, 0.5625, 0.8029, 0.5625, 0.8125, 0.5512, 0.7637, 0.5312, 0.7639, 0.5312, 0.7698, 0.5451, 0.7697, 0.5625, 0.77, 0.5625, 0.7971, 0.5312, 0.7978, 0.5312, 0.8034, 0.5625, 0.8029, 0.5512, 0.8033, 0.5312, 0.8034, 0.5312, 0.8125, 0.75, 0.8884, 0.75, 1.0, 0.7812, 1.0, 0.7812, 0.8888, 0.9062, 0.8947, 0.9062, 0.9108, 0.8756, 0.9091, 0.875, 0.9091, 0.875, 0.8915, 0.9062, 0.9108, 0.9062, 1.0, 0.875, 1.0, 0.875, 0.9091, 0.8756, 0.9091, 0.5206, 0.9215, 0.5312, 0.9446, 0.5, 0.9493, 0.5, 0.9239, 0.5263, 0.9459, 0.5312, 1.0, 0.5, 1.0, 0.5, 0.9493, 0.5525, 0.9166, 0.5625, 0.94, 0.5312, 0.9446, 0.5312, 0.9191, 0.5625, 0.94, 0.5625, 1.0, 0.5312, 1.0, 0.5312, 0.9446, 0.8503, 0.875, 0.8437, 0.875, 0.8438, 0.8972, 0.8653, 0.901, 0.875, 0.9018, 0.875, 0.8833, 0.8567, 0.8784, 0.8438, 0.8972, 0.8438, 1.0, 0.875, 1.0, 0.875, 0.9018, 0.8653, 0.901, 0.7812, 0.8888, 0.7812, 1.0, 0.8125, 1.0, 0.8125, 0.8927, 0.6875, 0.7961, 0.7116, 0.7948, 0.7025, 0.7675, 0.6875, 0.7675, 0.6875, 0.7786, 0.6876, 0.7786, 0.6967, 0.7816, 0.6876, 0.785, 0.6875, 0.785, 1.0, 0.8991, 1.0, 0.9015, 1.0, 0.9163, 1.0, 0.9129, 1.0, 0.9129, 1.0, 1.0, 1.0, 1.0, 1.0, 0.9163, 0.6875, 0.9001, 0.6875, 1.0, 0.7188, 1.0, 0.7188, 0.8918, 0.9062, 0.8897, 0.9062, 0.9058, 0.9375, 0.9085, 0.9375, 0.8939, 0.9296, 0.8932, 0.9062, 0.9058, 0.9063, 1.0, 0.9375, 1.0, 0.9375, 0.9085, 0.7812, 0.8798, 0.7812, 0.9043, 0.75, 0.905, 0.75, 0.8778, 0.7812, 0.9043, 0.7812, 1.0, 0.75, 1.0, 0.75, 0.905, 0.6562, 0.8933, 0.6562, 0.919, 0.625, 0.9268, 0.625, 0.9013, 0.6562, 0.919, 0.6562, 1.0, 0.625, 1.0, 0.625, 0.9268, 0.5625, 0.919, 0.5625, 0.9488, 0.5938, 0.9377, 0.5938, 0.9076, 0.5704, 0.9167, 0.5625, 0.9488, 0.5625, 1.0, 0.5938, 1.0, 0.5938, 0.9377, 0.5938, 0.9076, 0.5938, 0.9377, 0.595, 0.9373, 0.625, 0.9245, 0.625, 0.8929, 0.6217, 0.8952, 0.5971, 0.9064, 0.5938, 0.9377, 0.5938, 1.0, 0.625, 1.0, 0.625, 0.9245, 0.595, 0.9373, 0.5046, 0.8037, 0.5, 0.8125, 0.5312, 0.8125, 0.5312, 0.8034, 0.5054, 0.7722, 0.5312, 0.7721, 0.5363, 0.7721, 0.5451, 0.7697, 0.5312, 0.7698, 0.5056, 0.7698, 0.5938, 1.0, 0.5625, 1.0, 0.5625, 0.94, 0.5938, 0.9334, 0.0, 0.0, 0.0, 0.0, 0.0, 0.0, 0.0, 0.0, 0.0, 0.0, 0.0, 0.0, 0.0, 0.0, 0.0, 0.0, 0.0, 0.0, 0.5312, 0.8125, 0.5, 0.8125, 0.5, 0.964, 0.5312, 0.8027, 0.5, 0.8125, 0.5046, 0.8037, 0.5056, 0.7981, 0.5, 0.9493, 0.5, 0.964, 0.5, 0.8125, 0.8438, 1.0, 0.8125, 1.0, 0.8125, 1.0, 0.8438, 1.0, 0.5625, 1.0, 0.5313, 1.0, 0.5312, 1.0, 0.5625, 1.0, 0.9688, 1.0, 0.9375, 1.0, 0.9375, 1.0, 0.9687, 1.0, 0.6875, 1.0, 0.6562, 1.0, 0.6562, 1.0, 0.6875, 1.0, 0.8125, 1.0, 0.7812, 1.0, 0.7812, 1.0, 0.8125, 1.0, 0.5313, 1.0, 0.5, 1.0, 0.5, 1.0, 0.5312, 1.0, 0.9375, 1.0, 0.9063, 1.0, 0.9062, 1.0, 0.9375, 1.0, 0.6562, 1.0, 0.625, 1.0, 0.625, 1.0, 0.6562, 1.0, 0.7812, 1.0, 0.75, 1.0, 0.75, 1.0, 0.7812, 1.0, 0.9063, 1.0, 0.875, 1.0, 0.875, 1.0, 0.9062, 1.0, 0.625, 1.0, 0.5938, 1.0, 0.5938, 1.0, 0.625, 1.0, 0.75, 1.0, 0.7188, 1.0, 0.7188, 1.0, 0.75, 1.0, 0.875, 1.0, 0.8438, 1.0, 0.8438, 1.0, 0.875, 1.0, 0.5938, 1.0, 0.5625, 1.0, 0.5625, 1.0, 0.5938, 1.0, 1.0, 1.0, 0.9688, 1.0, 0.9687, 1.0, 1.0, 1.0, 0.7188, 1.0, 0.6875, 1.0, 0.6875, 1.0, 0.7188, 1.0, 0.5938, 1.0, 0.5938, 1.0, 0.625, 1.0, 0.625, 1.0, 0.875, 1.0, 0.875, 1.0, 0.8438, 1.0, 0.8438, 1.0, 0.5625, 1.0, 0.5625, 1.0, 0.5938, 1.0, 0.5938, 1.0, 0.9688, 1.0, 0.9688, 1.0, 1.0, 1.0, 1.0, 1.0, 0.9062, 1.0, 0.9062, 1.0, 0.875, 1.0, 0.875, 1.0, 0.5313, 1.0, 0.5313, 1.0, 0.5625, 1.0, 0.5625, 1.0, 0.5, 1.0, 0.5, 1.0, 0.5, 1.0, 0.5, 1.0, 0.9375, 1.0, 0.9375, 1.0, 0.9688, 1.0, 0.9688, 1.0, 0.9375, 1.0, 0.9375, 1.0, 0.9062, 1.0, 0.9062, 1.0, 0.5, 1.0, 0.5, 1.0, 0.5313, 1.0, 0.5313, 1.0, 0.9063, 1.0, 0.9063, 1.0, 0.9375, 1.0, 0.9375, 1.0, 0.9687, 1.0, 0.9687, 1.0, 0.9375, 1.0, 0.9375, 1.0, 0.5625, 1.0, 0.5625, 1.0, 0.5312, 1.0, 0.5312, 1.0, 0.875, 1.0, 0.875, 1.0, 0.9063, 1.0, 0.9063, 1.0, 1.0, 1.0, 1.0, 1.0, 0.9687, 1.0, 0.9687, 1.0, 0.5938, 1.0, 0.5938, 1.0, 0.5625, 1.0, 0.5625, 1.0, 0.8438, 1.0, 0.8438, 1.0, 0.875, 1.0, 0.875, 1.0, 0.5312, 1.0, 0.5312, 1.0, 0.5, 1.0, 0.5, 1.0, 0.8438, 1.0, 0.8438, 1.0, 0.8125, 1.0, 0.8125, 1.0, 0.5625, 1.0, 0.5625, 1.0, 0.5312, 1.0, 0.5313, 1.0, 0.9688, 1.0, 0.9687, 1.0, 0.9375, 1.0, 0.9375, 1.0, 0.6875, 1.0, 0.6875, 1.0, 0.6562, 1.0, 0.6562, 1.0, 0.8125, 1.0, 0.8125, 1.0, 0.7812, 1.0, 0.7812, 1.0, 0.5313, 1.0, 0.5312, 1.0, 0.5, 1.0, 0.5, 1.0, 0.9375, 1.0, 0.9375, 1.0, 0.9062, 1.0, 0.9063, 1.0, 0.6562, 1.0, 0.6562, 1.0, 0.625, 1.0, 0.625, 1.0, 0.7812, 1.0, 0.7812, 1.0, 0.75, 1.0, 0.75, 1.0, 0.9063, 1.0, 0.9062, 1.0, 0.875, 1.0, 0.875, 1.0, 0.625, 1.0, 0.625, 1.0, 0.5938, 1.0, 0.5938, 1.0, 0.75, 1.0, 0.75, 1.0, 0.7188, 1.0, 0.7188, 1.0, 0.875, 1.0, 0.875, 1.0, 0.8438, 1.0, 0.8438, 1.0, 0.5938, 1.0, 0.5938, 1.0, 0.5625, 1.0, 0.5625, 1.0, 1.0, 1.0, 1.0, 1.0, 0.9687, 1.0, 0.9688, 1.0, 0.7188, 1.0, 0.7188, 1.0, 0.6875, 1.0, 0.6875, 1.0, 0.625, 1.0, 0.5938, 1.0, 0.5938, 1.0, 0.625, 1.0, 0.9062, 1.0, 0.875, 1.0, 0.875, 1.0, 0.9062, 1.0, 0.8125, 1.0, 0.8438, 1.0, 0.8438, 1.0, 0.8125, 1.0, 0.5313, 1.0, 0.5625, 1.0, 0.5625, 1.0, 0.5313, 1.0, 0.7812, 1.0, 0.75, 1.0, 0.75, 1.0, 0.7812, 1.0, 0.9375, 1.0, 0.9688, 1.0, 0.9688, 1.0, 0.9375, 1.0, 0.6562, 1.0, 0.6875, 1.0, 0.6875, 1.0, 0.6562, 1.0, 0.6562, 1.0, 0.625, 1.0, 0.625, 1.0, 0.6562, 1.0, 0.9375, 1.0, 0.9062, 1.0, 0.9062, 1.0, 0.9375, 1.0, 0.7812, 1.0, 0.8125, 1.0, 0.8125, 1.0, 0.7812, 1.0, 0.5, 1.0, 0.5313, 1.0, 0.5313, 1.0, 0.5, 1.0, 0.8125, 1.0, 0.7812, 1.0, 0.7812, 1.0, 0.8125, 1.0, 0.9063, 1.0, 0.9375, 1.0, 0.9375, 1.0, 0.9063, 1.0, 0.625, 1.0, 0.6562, 1.0, 0.6562, 1.0, 0.625, 1.0, 0.5, 1.0, 0.5, 1.0, 0.5, 1.0, 0.5, 1.0, 0.6875, 1.0, 0.6562, 1.0, 0.6562, 1.0, 0.6875, 1.0, 0.9687, 1.0, 0.9375, 1.0, 0.9375, 1.0, 0.9687, 1.0, 0.75, 1.0, 0.7812, 1.0, 0.7812, 1.0, 0.75, 1.0, 0.6875, 0.785, 0.6723, 0.7882, 0.6875, 0.7961, 0.5937, 0.8125, 0.5938, 0.8018, 0.5625, 0.8125, 0.5625, 0.8125, 0.5512, 0.8033, 0.5312, 0.8125, 0.5625, 0.9146, 0.5896, 0.9096, 0.5625, 0.94, 0.625, 0.8125, 0.625, 0.8003, 0.5937, 0.8125, 0.7003, 0.8125, 0.6875, 0.75, 0.6875, 0.7675, 0.7025, 0.7675, 0.7116, 0.7948, 0.6875, 0.7961, 0.6875, 0.8125])
me_cylinder_002.use_remesh_fix_poles = True
me_cylinder_002.use_remesh_preserve_attributes = False
me_cylinder_002.use_mirror_vertex_groups = False
me_cylinder_002.update()
me_cylinder_001 = bpy.data.meshes.new('Cylinder.001')
me_cylinder_001.from_pydata([(-0.5245, 2.583, 0.5276), (-0.5245, 0.5275, -1.449), (-0.5245, -0.8872, -1.449), (-0.5245, 1.168, 0.5262), (-0.5245, 0.5236, -0.7977), (-0.5245, -0.8762, -0.5623), (-0.5655, 1.488, -0.09565), (-0.5655, 0.7884, 0.3679), (-0.5655, 0.0403, 0.2919), (-0.5655, 1.09, -0.2304), (-0.5699, -2.559, 0.4121), (-0.5699, -1.135, 0.4108), (-0.5643, 0.02007, 0.2986), (-0.5056, -0.0965, 0.2235), (-0.4971, -0.9328, -0.08789), (-0.4971, -0.6941, -0.1922), (-0.4971, -0.694, -0.192), (-0.502, -0.7461, -0.277), (-0.4971, -0.6657, 0.3103), (-0.5018, -0.7443, -0.2743), (-0.5713, -2.559, 0.4798), (-0.5713, -1.135, 0.4786), (-0.5245, 2.582, 0.6541), (-0.5245, 1.167, 0.6526)], [], [(0, 3, 23, 22), (0, 6, 7, 3), (20, 10, 11, 21), (10, 14, 16, 15, 19, 17, 5, 2, 1, 4, 9, 6, 7, 8, 12, 13, 18, 11)])
_uv = me_cylinder_001.uv_layers.new(name='UVMap')
_uv.uv.foreach_set('vector', [1.0, 1.0, 0.5, 1.0, 0.5, 1.0, 1.0, 1.0, 1.0, 1.0, 1.0, 0.875, 0.5, 0.875, 0.5, 1.0, 1.0, 1.0, 1.0, 1.0, 0.5, 1.0, 0.5, 1.0, 1.0, 1.0, 1.0, 0.9163, 1.0, 0.9015, 0.5056, 0.7698, 0.5046, 0.7641, 0.5046, 0.7639, 0.5, 0.75, 0.5, 0.5, 1.0, 0.5, 1.0, 0.75, 1.0, 0.8125, 1.0, 0.875, 0.5, 0.875, 0.5, 0.8125, 0.5046, 0.8037, 0.5056, 0.7981, 0.5, 0.9493, 0.5, 1.0])
me_cylinder_001.use_remesh_fix_poles = True
me_cylinder_001.use_remesh_preserve_attributes = False
me_cylinder_001.use_mirror_vertex_groups = False
me_cylinder_001.update()

# ---- objects
ob_cylinder_001 = bpy.data.objects.new('Cylinder.001', me_cylinder_002)
ob_cylinder_002 = bpy.data.objects.new('Cylinder.002', me_cylinder_001)

# ---- transforms, parenting, visibility, modifiers, constraints
ob_cylinder_001.location = (-74.7, -1.108, 4.928)
ob_cylinder_001.rotation_euler = (-0.0, 1.571, 0.0)
ob_cylinder_001.scale = (-9.647, -9.647, -28.99)
ob_cylinder_001.lineart.crease_threshold = 0.0
ob_cylinder_002.location = (-74.7, -1.108, 4.928)
ob_cylinder_002.rotation_euler = (-0.0, 1.571, 0.0)
ob_cylinder_002.scale = (-9.647, -9.647, -28.99)
ob_cylinder_002.lineart.crease_threshold = 0.0

# ---- collection membership
col_collection.objects.link(ob_cylinder_001)
col_collection.objects.link(ob_cylinder_002)

# ---- scene / render settings (as saved in the file)
scene.frame_start = 1; scene.frame_end = 250; scene.frame_set(22)
scene.render.engine = 'BLENDER_EEVEE_NEXT'
scene.cycles.use_denoising = False
scene.cycles.samples = 128
scene.cycles.sampling_pattern = 'TABULATED_SOBOL'
scene.cycles.use_adaptive_sampling = False
scene.cycles.use_light_tree = False
scene.view_settings.view_transform = 'Filmic'
bpy.context.view_layer.update()

# ---- added for rendering (the .blend has no active camera and no usable light): camera, sun
cam_auto = bpy.data.cameras.new('AutoCamera')
cam_auto.lens = 50.0
cam_auto.sensor_width = 36.0
cam_auto.clip_end = 1347.36
ob_auto_camera = bpy.data.objects.new('AutoCamera', cam_auto)
scene.collection.objects.link(ob_auto_camera)
ob_auto_camera.location = (13.5894, -93.3222, 65.9721)
ob_auto_camera.rotation_euler = (1.09748, -7.21219e-08, 0.694738)
scene.camera = ob_auto_camera
light_auto_sun = bpy.data.lights.new('AutoSun', 'SUN')
light_auto_sun.energy = 3.0
light_auto_sun.angle = 0.0523599
ob_auto_sun = bpy.data.objects.new('AutoSun', light_auto_sun)
scene.collection.objects.link(ob_auto_sun)
ob_auto_sun.rotation_euler = (0.872665, 0.174533, 0.523599)
bpy.context.view_layer.update()
